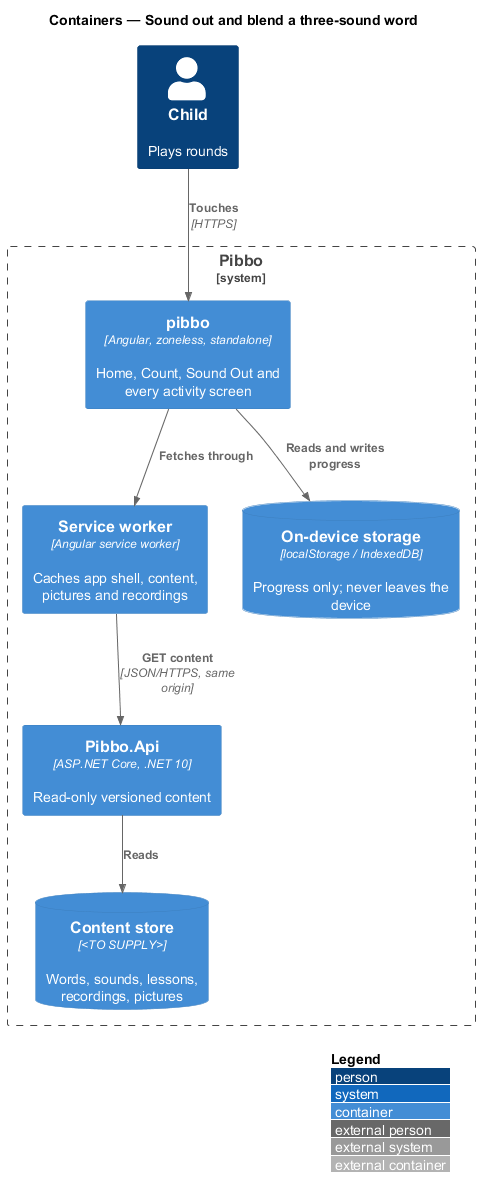

The diagram above was rendered by PlantUML. Its source (embedded in the PNG):
@startuml
!include <C4/C4_Container>
LAYOUT_WITH_LEGEND()
title Containers — Sound out and blend a three-sound word
Person(child, "Child", "Plays rounds")
System_Boundary(pibbo, "Pibbo") {
  Container(spa, "pibbo", "Angular, zoneless, standalone", "Home, Count, Sound Out and every activity screen")
  Container(sw, "Service worker", "Angular service worker", "Caches app shell, content, pictures and recordings")
  ContainerDb(store, "On-device storage", "localStorage / IndexedDB", "Progress only; never leaves the device")
  Container(api, "Pibbo.Api", "ASP.NET Core, .NET 10", "Read-only versioned content")
  ContainerDb(content, "Content store", "<TO SUPPLY>", "Words, sounds, lessons, recordings, pictures")
}
Rel(child, spa, "Touches", "HTTPS")
Rel(spa, sw, "Fetches through")
Rel(sw, api, "GET content", "JSON/HTTPS, same origin")
Rel(spa, store, "Reads and writes progress")
Rel(api, content, "Reads")
@enduml